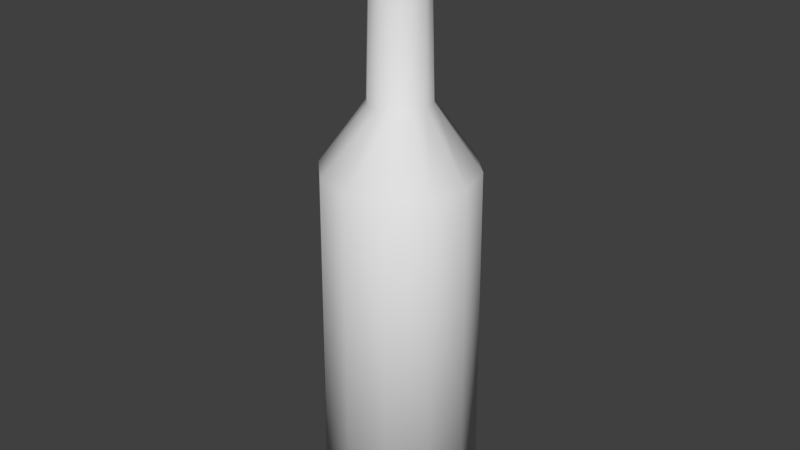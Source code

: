 # Source: wineBottle.blend  (saved by Blender 2.74.0; exported with 4.5.12 LTS)
import bpy
from mathutils import Matrix  # noqa: F401  (used for matrix-valued properties, if any)

bpy.ops.wm.read_factory_settings(use_empty=True)
scene = bpy.context.scene
scene.name = 'Scene'

# ---- collections
col_collection_1 = bpy.data.collections.new('Collection 1'); scene.collection.children.link(col_collection_1)

# ---- materials (node trees are filled in below, after node groups)
mat_wineglassg = bpy.data.materials.new('WineGlassG')
mat_wineglassg.alpha_threshold = 0.0
mat_wineglassg.use_transparent_shadow = False
mat_wineglassg.roughness = 0.5
mat_wineglassg.line_color = (0.0, 0.0, 0.0, 0.5906)
mat_winetop = bpy.data.materials.new('winetop')
mat_winetop.alpha_threshold = 0.0
mat_winetop.use_transparent_shadow = False
mat_winetop.diffuse_color = (0.02038, 0.005415, 0.0, 1.0)
mat_winetop.roughness = 0.5

# ---- material node trees

# ---- world
world_world = bpy.data.worlds.new('World'); scene.world = world_world
world_world.color = (0.05088, 0.05088, 0.05088)
world_world.use_sun_shadow = False
world_world.sun_shadow_jitter_overblur = 0.0
world_world.cycles.sampling_method = 'MANUAL'
world_world.cycles.sample_map_resolution = 256

# ---- meshes
me_cylinder = bpy.data.meshes.new('Cylinder')
me_cylinder.from_pydata([(0.003041, 0.1325, 1.93), (0.07123, 0.1142, 1.93), (0.1212, 0.06433, 1.93), (0.1394, -0.003866, 1.93), (0.1212, -0.07206, 1.93), (0.07123, -0.122, 1.93), (0.003041, -0.1403, 1.93), (-0.06515, -0.122, 1.93), (-0.1151, -0.07206, 1.93), (-0.1333, -0.003866, 1.93), (-0.1151, 0.06433, 1.93), (-0.06515, 0.1142, 1.93), (0.09353, -0.003866, 2.144), (0.08141, 0.04138, 2.144), (-0.07532, -0.04911, 2.144), (-0.0422, -0.08223, 2.144), (0.04829, 0.0745, 2.144), (0.003041, 0.08662, 2.144), (0.08141, -0.04911, 2.144), (0.04829, -0.08223, 2.144), (0.003041, -0.09435, 2.144), (-0.08745, -0.003866, 2.144), (-0.07532, 0.04138, 2.144), (-0.0422, 0.0745, 2.144), (0.003041, -0.003866, 2.133), (0.0, 0.57, -1.0), (0.0, 0.57, 1.0), (0.285, 0.4936, -1.0), (0.285, 0.4936, 1.0), (0.4936, 0.285, -1.0), (0.4936, 0.285, 1.0), (0.57, -2.492e-08, -1.0), (0.57, -2.492e-08, 1.0), (0.4936, -0.285, -1.0), (0.4936, -0.285, 1.0), (0.285, -0.4936, -1.0), (0.285, -0.4936, 1.0), (8.607e-08, -0.57, -1.0), (8.607e-08, -0.57, 1.0), (-0.285, -0.4936, -1.0), (-0.285, -0.4936, 1.0), (-0.4936, -0.285, -1.0), (-0.4936, -0.285, 1.0), (-0.57, -2.65e-07, -1.0), (-0.57, -2.65e-07, 1.0), (-0.4936, 0.285, -1.0), (-0.4936, 0.285, 1.0), (-0.285, 0.4936, -1.0), (-0.285, 0.4936, 1.0), (-1.796e-08, 0.1977, 1.188), (0.09886, 0.1712, 1.188), (0.1712, 0.09886, 1.188), (0.1977, -6.103e-08, 1.188), (0.1712, -0.09886, 1.188), (0.09886, -0.1712, 1.188), (1.189e-08, -0.1977, 1.188), (-0.09886, -0.1712, 1.188), (-0.1712, -0.09886, 1.188), (-0.1977, -1.443e-07, 1.188), (-0.1712, 0.09886, 1.188), (-0.09886, 0.1712, 1.188), (-1.796e-08, 0.1977, 1.923), (0.09886, 0.1712, 1.923), (0.1712, 0.09886, 1.923), (0.1977, -6.103e-08, 1.923), (0.1712, -0.09886, 1.923), (0.09886, -0.1712, 1.923), (1.189e-08, -0.1977, 1.923), (-0.09886, -0.1712, 1.923), (-0.1712, -0.09886, 1.923), (-0.1977, -1.443e-07, 1.923), (-0.1712, 0.09886, 1.923), (-0.09886, 0.1712, 1.923), (-1.855e-08, 0.1364, 1.923), (0.06819, 0.1181, 1.923), (0.1181, 0.06819, 1.923), (0.1364, -6.791e-08, 1.923), (0.1181, -0.06819, 1.923), (0.06819, -0.1181, 1.923), (2.04e-09, -0.1364, 1.923), (-0.06819, -0.1181, 1.923), (-0.1181, -0.06819, 1.923), (-0.1364, -1.254e-07, 1.923), (-0.1181, 0.06819, 1.923), (-0.06819, 0.1181, 1.923), (-1.796e-08, 0.1977, 1.956), (0.09886, 0.1712, 1.956), (0.1712, 0.09886, 1.956), (0.1977, -6.103e-08, 1.956), (0.1712, -0.09886, 1.956), (0.09886, -0.1712, 1.956), (1.189e-08, -0.1977, 1.956), (-0.09886, -0.1712, 1.956), (-0.1712, -0.09886, 1.956), (-0.1977, -1.443e-07, 1.956), (-0.1712, 0.09886, 1.956), (-0.09886, 0.1712, 1.956), (-1.855e-08, 0.1364, 1.956), (0.06819, 0.1181, 1.956), (0.1181, 0.06819, 1.956), (0.1364, -6.791e-08, 1.956), (0.1181, -0.06819, 1.956), (0.06819, -0.1181, 1.956), (2.04e-09, -0.1364, 1.956), (-0.06819, -0.1181, 1.956), (-0.1181, -0.06819, 1.956), (-0.1364, -1.254e-07, 1.956), (-0.1181, 0.06819, 1.956), (-0.06819, 0.1181, 1.956), (-1.855e-08, 0.1364, 1.923), (0.06819, 0.1181, 1.923), (0.1181, 0.06819, 1.923), (0.1364, -6.791e-08, 1.923), (0.1181, -0.06819, 1.923), (0.06819, -0.1181, 1.923), (2.04e-09, -0.1364, 1.923), (-0.06819, -0.1181, 1.923), (-0.1181, -0.06819, 1.923), (-0.1364, -1.254e-07, 1.923), (-0.1181, 0.06819, 1.923), (-0.06819, 0.1181, 1.923), (-1.855e-08, 0.1364, 1.956), (0.06819, 0.1181, 1.956), (0.1181, 0.06819, 1.956), (0.1364, -6.791e-08, 1.956), (0.1181, -0.06819, 1.956), (0.06819, -0.1181, 1.956), (2.04e-09, -0.1364, 1.956), (-0.06819, -0.1181, 1.956), (-0.1181, -0.06819, 1.956), (-0.1364, -1.254e-07, 1.956), (-0.1181, 0.06819, 1.956), (-0.06819, 0.1181, 1.956)], [], [(2, 1, 16, 13), (11, 10, 22, 23), (9, 8, 14, 21), (7, 6, 20, 15), (5, 4, 18, 19), (3, 2, 13, 12), (0, 11, 23, 17), (1, 0, 17, 16), (10, 9, 21, 22), (8, 7, 15, 14), (6, 5, 19, 20), (4, 3, 12, 18), (23, 22, 24), (13, 16, 24), (18, 12, 24), (20, 19, 24), (14, 15, 24), (22, 21, 24), (21, 14, 24), (15, 20, 24), (19, 18, 24), (12, 13, 24), (17, 23, 24), (16, 17, 24), (25, 26, 28, 27), (27, 28, 30, 29), (29, 30, 32, 31), (31, 32, 34, 33), (33, 34, 36, 35), (35, 36, 38, 37), (37, 38, 40, 39), (39, 40, 42, 41), (41, 42, 44, 43), (43, 44, 46, 45), (26, 48, 60, 49), (47, 48, 26, 25), (45, 46, 48, 47), (25, 27, 29, 31, 33, 35, 37, 39, 41, 43, 45, 47), (60, 59, 71, 72), (46, 44, 58, 59), (42, 40, 56, 57), (38, 36, 54, 55), (34, 32, 52, 53), (30, 28, 50, 51), (28, 26, 49, 50), (48, 46, 59, 60), (44, 42, 57, 58), (40, 38, 55, 56), (36, 34, 53, 54), (32, 30, 51, 52), (64, 63, 87, 88), (54, 53, 65, 66), (49, 60, 72, 61), (55, 54, 66, 67), (56, 55, 67, 68), (50, 49, 61, 62), (57, 56, 68, 69), (51, 50, 62, 63), (58, 57, 69, 70), (52, 51, 63, 64), (59, 58, 70, 71), (53, 52, 64, 65), (69, 68, 92, 93), (101, 100, 76, 77), (106, 105, 81, 82), (63, 62, 86, 87), (68, 67, 91, 92), (61, 72, 96, 85), (100, 99, 75, 76), (105, 104, 80, 81), (62, 61, 85, 86), (67, 66, 90, 91), (72, 71, 95, 96), (93, 92, 104, 105), (87, 86, 98, 99), (94, 93, 105, 106), (88, 87, 99, 100), (95, 94, 106, 107), (89, 88, 100, 101), (96, 95, 107, 108), (90, 89, 101, 102), (85, 96, 108, 97), (91, 90, 102, 103), (92, 91, 103, 104), (86, 85, 97, 98), (107, 106, 82, 83), (102, 101, 77, 78), (70, 69, 93, 94), (65, 64, 88, 89), (108, 107, 83, 84), (103, 102, 78, 79), (98, 97, 73, 74), (71, 70, 94, 95), (66, 65, 89, 90), (97, 108, 84, 73), (104, 103, 79, 80), (99, 98, 74, 75), (125, 113, 112, 124), (130, 118, 117, 129), (124, 112, 111, 123), (129, 117, 116, 128), (131, 119, 118, 130), (126, 114, 113, 125), (132, 120, 119, 131), (127, 115, 114, 126), (122, 110, 109, 121), (121, 109, 120, 132), (128, 116, 115, 127), (123, 111, 110, 122)])
me_cylinder.polygons.foreach_set('use_smooth', [True] * 109)
me_cylinder.polygons.foreach_set('material_index', [1, 1, 1, 1, 1, 1, 1, 1, 1, 1, 1, 1, 1, 1, 1, 1, 1, 1, 1, 1, 1, 1, 1, 1, 0, 0, 0, 0, 0, 0, 0, 0, 0, 0, 0, 0, 0, 0, 0, 0, 0, 0, 0, 0, 0, 0, 0, 0, 0, 0, 0, 0, 0, 0, 0, 0, 0, 0, 0, 0, 0, 0, 0, 0, 0, 0, 0, 0, 0, 0, 0, 0, 0, 0, 0, 0, 0, 0, 0, 0, 0, 0, 0, 0, 0, 0, 0, 0, 0, 0, 0, 0, 0, 0, 0, 0, 0, 0, 0, 0, 0, 0, 0, 0, 0, 0, 0, 0, 0])
_uv = me_cylinder.uv_layers.new(name='UVMap')
_uv.uv.foreach_set('vector', [0.0, 0.0, 1.0, 0.0, 1.0, 1.0, 0.0, 1.0, 0.0, 0.0, 1.0, 0.0, 1.0, 1.0, 0.0, 1.0, 0.0, 0.0, 1.0, 0.0, 1.0, 1.0, 0.0, 1.0, 0.0, 0.0, 1.0, 0.0, 1.0, 1.0, 0.0, 1.0, 0.0, 0.0, 1.0, 0.0, 1.0, 1.0, 0.0, 1.0, 0.0, 0.0, 1.0, 0.0, 1.0, 1.0, 0.0, 1.0, 0.0, 0.0, 1.0, 0.0, 1.0, 1.0, 0.0, 1.0, 0.0, 0.0, 1.0, 0.0, 1.0, 1.0, 0.0, 1.0, 0.0, 0.0, 1.0, 0.0, 1.0, 1.0, 0.0, 1.0, 0.0, 0.0, 1.0, 0.0, 1.0, 1.0, 0.0, 1.0, 0.0, 0.0, 1.0, 0.0, 1.0, 1.0, 0.0, 1.0, 0.0, 0.0, 1.0, 0.0, 1.0, 1.0, 0.0, 1.0, 0.0, 0.0, 1.0, 0.0, 1.0, 1.0, 0.0, 0.0, 1.0, 0.0, 1.0, 1.0, 0.0, 0.0, 1.0, 0.0, 1.0, 1.0, 0.0, 0.0, 1.0, 0.0, 1.0, 1.0, 0.0, 0.0, 1.0, 0.0, 1.0, 1.0, 0.0, 0.0, 1.0, 0.0, 1.0, 1.0, 0.0, 0.0, 1.0, 0.0, 1.0, 1.0, 0.0, 0.0, 1.0, 0.0, 1.0, 1.0, 0.0, 0.0, 1.0, 0.0, 1.0, 1.0, 0.0, 0.0, 1.0, 0.0, 1.0, 1.0, 0.0, 0.0, 1.0, 0.0, 1.0, 1.0, 0.0, 0.0, 1.0, 0.0, 1.0, 1.0, 0.8052, 1.892e-08, 0.8052, 0.6349, 0.7282, 0.6349, 0.7282, 3.784e-08, 0.2427, 0.0, 0.2427, 0.6349, 0.1658, 0.6349, 0.1658, 0.0, 0.1658, 0.0, 0.1658, 0.6349, 0.07695, 0.6349, 0.07695, 1.892e-08, 0.07695, 1.892e-08, 0.07695, 0.6349, 9.872e-08, 0.6349, 0.0, 3.784e-08, 0.7282, 1.892e-08, 0.7282, 0.6349, 0.6513, 0.6349, 0.6513, 3.784e-08, 0.6513, 3.784e-08, 0.6513, 0.6349, 0.5624, 0.6349, 0.5624, 0.0, 0.5624, 0.0, 0.5624, 0.6349, 0.4855, 0.6349, 0.4855, 1.892e-08, 0.2427, 0.6349, 0.2427, 0.0, 0.3197, 0.0, 0.3197, 0.6349, 0.3197, 0.6349, 0.3197, 0.0, 0.4085, 0.0, 0.4085, 0.6349, 0.4085, 0.6349, 0.4085, 0.0, 0.4855, 1.892e-08, 0.4855, 0.6349, 0.1214, 0.9844, 0.04443, 0.9376, 0.1237, 0.854, 0.1504, 0.8703, 0.894, 0.0, 0.894, 0.6349, 0.8052, 0.6349, 0.8052, 1.892e-08, 0.971, 0.0, 0.971, 0.6349, 0.894, 0.6349, 0.894, 0.0, 0.3316, 0.7628, 0.376, 0.6817, 0.453, 0.6349, 0.5418, 0.6349, 0.6188, 0.6817, 0.6632, 0.7628, 0.6632, 0.8565, 0.6188, 0.9376, 0.5418, 0.9844, 0.453, 0.9844, 0.376, 0.9376, 0.3316, 0.8565, 0.9733, 0.6349, 1.0, 0.6349, 1.0, 0.8682, 0.9733, 0.8682, 0.0, 0.8565, 5.385e-08, 0.7628, 0.1083, 0.7934, 0.1083, 0.8259, 0.04443, 0.6817, 0.1214, 0.6349, 0.1504, 0.749, 0.1237, 0.7653, 0.2102, 0.6349, 0.2872, 0.6817, 0.2079, 0.7653, 0.1812, 0.749, 0.3316, 0.7628, 0.3316, 0.8565, 0.2233, 0.8259, 0.2233, 0.7934, 0.2872, 0.9376, 0.2102, 0.9844, 0.1812, 0.8703, 0.2079, 0.854, 0.2102, 0.9844, 0.1214, 0.9844, 0.1504, 0.8703, 0.1812, 0.8703, 0.04443, 0.9376, 0.0, 0.8565, 0.1083, 0.8259, 0.1237, 0.854, 5.385e-08, 0.7628, 0.04443, 0.6817, 0.1237, 0.7653, 0.1083, 0.7934, 0.1214, 0.6349, 0.2102, 0.6349, 0.1812, 0.749, 0.1504, 0.749, 0.2872, 0.6817, 0.3316, 0.7628, 0.2233, 0.7934, 0.2079, 0.7653, 0.3316, 0.8565, 0.2872, 0.9376, 0.2079, 0.854, 0.2233, 0.8259, 0.8049, 0.6454, 0.7741, 0.6454, 0.7741, 0.6349, 0.8049, 0.6349, 0.8583, 0.8788, 0.8316, 0.8788, 0.8316, 0.6454, 0.8583, 0.6454, 0.9425, 0.6349, 0.9733, 0.6349, 0.9733, 0.8682, 0.9425, 0.8682, 0.8891, 0.8788, 0.8583, 0.8788, 0.8583, 0.6454, 0.8891, 0.6454, 0.9158, 0.8788, 0.8891, 0.8788, 0.8891, 0.6454, 0.9158, 0.6454, 0.9158, 0.6349, 0.9425, 0.6349, 0.9425, 0.8682, 0.9158, 0.8682, 0.7207, 0.6349, 0.7474, 0.6349, 0.7474, 0.8682, 0.7207, 0.8682, 0.7741, 0.8788, 0.7474, 0.8788, 0.7474, 0.6454, 0.7741, 0.6454, 0.6899, 0.6349, 0.7207, 0.6349, 0.7207, 0.8682, 0.6899, 0.8682, 0.8049, 0.8788, 0.7741, 0.8788, 0.7741, 0.6454, 0.8049, 0.6454, 0.6632, 0.6349, 0.6899, 0.6349, 0.6899, 0.8682, 0.6632, 0.8682, 0.8316, 0.8788, 0.8049, 0.8788, 0.8049, 0.6454, 0.8316, 0.6454, 0.7207, 0.8682, 0.7474, 0.8682, 0.7474, 0.8788, 0.7207, 0.8788, 0.8182, 0.94, 0.8182, 0.9206, 0.8282, 0.9206, 0.8282, 0.94, 0.8482, 0.8982, 0.8482, 0.9206, 0.8382, 0.9206, 0.8382, 0.8982, 0.7741, 0.6454, 0.7474, 0.6454, 0.7474, 0.6349, 0.7741, 0.6349, 0.9158, 0.6454, 0.8891, 0.6454, 0.8891, 0.6349, 0.9158, 0.6349, 0.9425, 0.8682, 0.9733, 0.8682, 0.9733, 0.8788, 0.9425, 0.8788, 0.8182, 0.9206, 0.8182, 0.8982, 0.8282, 0.8982, 0.8282, 0.9206, 0.8482, 0.9206, 0.8482, 0.94, 0.8382, 0.94, 0.8382, 0.9206, 0.9158, 0.8682, 0.9425, 0.8682, 0.9425, 0.8788, 0.9158, 0.8788, 0.8891, 0.6454, 0.8583, 0.6454, 0.8583, 0.6349, 0.8891, 0.6349, 0.9733, 0.8682, 1.0, 0.8682, 1.0, 0.8788, 0.9733, 0.8788, 0.7361, 0.8788, 0.7628, 0.895, 0.7498, 0.9088, 0.7313, 0.8976, 0.7053, 1.0, 0.6786, 0.9838, 0.6917, 0.97, 0.7101, 0.9812, 0.7053, 0.8788, 0.7361, 0.8788, 0.7313, 0.8976, 0.7101, 0.8976, 0.7361, 1.0, 0.7053, 1.0, 0.7101, 0.9812, 0.7313, 0.9812, 0.6786, 0.895, 0.7053, 0.8788, 0.7101, 0.8976, 0.6917, 0.9088, 0.7628, 0.9838, 0.7361, 1.0, 0.7313, 0.9812, 0.7498, 0.97, 0.6632, 0.9231, 0.6786, 0.895, 0.6917, 0.9088, 0.681, 0.9282, 0.7782, 0.9556, 0.7628, 0.9838, 0.7498, 0.97, 0.7604, 0.9506, 0.6632, 0.9556, 0.6632, 0.9231, 0.681, 0.9282, 0.681, 0.9506, 0.7782, 0.9231, 0.7782, 0.9556, 0.7604, 0.9506, 0.7604, 0.9282, 0.7628, 0.895, 0.7782, 0.9231, 0.7604, 0.9282, 0.7498, 0.9088, 0.6786, 0.9838, 0.6632, 0.9556, 0.681, 0.9506, 0.6917, 0.97, 0.8482, 0.8788, 0.8482, 0.8982, 0.8382, 0.8982, 0.8382, 0.8788, 0.8582, 0.9206, 0.8582, 0.94, 0.8482, 0.94, 0.8482, 0.9206, 0.6899, 0.8682, 0.7207, 0.8682, 0.7207, 0.8788, 0.6899, 0.8788, 0.8316, 0.6454, 0.8049, 0.6454, 0.8049, 0.6349, 0.8316, 0.6349, 0.8082, 0.9206, 0.8082, 0.94, 0.7982, 0.94, 0.7982, 0.9206, 0.8582, 0.8982, 0.8582, 0.9206, 0.8482, 0.9206, 0.8482, 0.8982, 0.8082, 0.8788, 0.8082, 0.8982, 0.7982, 0.8982, 0.7982, 0.8788, 0.6632, 0.8682, 0.6899, 0.8682, 0.6899, 0.8788, 0.6632, 0.8788, 0.8583, 0.6454, 0.8316, 0.6454, 0.8316, 0.6349, 0.8583, 0.6349, 0.8082, 0.8982, 0.8082, 0.9206, 0.7982, 0.9206, 0.7982, 0.8982, 0.8582, 0.8788, 0.8582, 0.8982, 0.8482, 0.8982, 0.8482, 0.8788, 0.8182, 0.8982, 0.8182, 0.8788, 0.8282, 0.8788, 0.8282, 0.8982, 0.7782, 0.8788, 0.7882, 0.8788, 0.7882, 0.8982, 0.7782, 0.8982, 0.8282, 0.8982, 0.8382, 0.8982, 0.8382, 0.9206, 0.8282, 0.9206, 0.7782, 0.8982, 0.7882, 0.8982, 0.7882, 0.9206, 0.7782, 0.9206, 0.8282, 0.9206, 0.8382, 0.9206, 0.8382, 0.94, 0.8282, 0.94, 0.8282, 0.8788, 0.8382, 0.8788, 0.8382, 0.8982, 0.8282, 0.8982, 0.7882, 0.9206, 0.7982, 0.9206, 0.7982, 0.94, 0.7882, 0.94, 0.8182, 0.8982, 0.8082, 0.8982, 0.8082, 0.8788, 0.8182, 0.8788, 0.7882, 0.8982, 0.7982, 0.8982, 0.7982, 0.9206, 0.7882, 0.9206, 0.8182, 0.94, 0.8082, 0.94, 0.8082, 0.9206, 0.8182, 0.9206, 0.8182, 0.9206, 0.8082, 0.9206, 0.8082, 0.8982, 0.8182, 0.8982, 0.7882, 0.8788, 0.7982, 0.8788, 0.7982, 0.8982, 0.7882, 0.8982, 0.7782, 0.9206, 0.7882, 0.9206, 0.7882, 0.94, 0.7782, 0.94])
me_cylinder.materials.append(mat_wineglassg)
me_cylinder.materials.append(mat_winetop)
me_cylinder.use_remesh_preserve_volume = False
me_cylinder.use_remesh_preserve_attributes = False
me_cylinder.use_mirror_vertex_groups = False
me_cylinder.update()

# ---- objects
ob_winebottle = bpy.data.objects.new('wineBottle', me_cylinder)

# ---- transforms, parenting, visibility, modifiers, constraints
ob_winebottle.location = (-0.05143, 0.08267, 1.26)
ob_winebottle.scale = (1.0, 1.0, 1.342)
ob_winebottle.lineart.crease_threshold = 0.0
_m = ob_winebottle.modifiers.new('Smooth', 'SMOOTH')

# ---- collection membership
col_collection_1.objects.link(ob_winebottle)

# ---- scene / render settings (as saved in the file)
scene.frame_start = 1; scene.frame_end = 250; scene.frame_set(1)
scene.render.engine = 'BLENDER_EEVEE_NEXT'
scene.render.resolution_percentage = 50
scene.render.dither_intensity = 0.0
scene.cycles.use_denoising = False
scene.cycles.samples = 10
scene.cycles.sampling_pattern = 'TABULATED_SOBOL'
scene.cycles.light_sampling_threshold = 0.0
scene.cycles.use_adaptive_sampling = False
scene.cycles.use_light_tree = False
scene.cycles.blur_glossy = 0.0
scene.cycles.pixel_filter_type = 'GAUSSIAN'
scene.cycles.sample_clamp_indirect = 0.0
scene.view_settings.view_transform = 'Standard'
bpy.context.view_layer.update()

# ---- added for rendering (the .blend has no active camera and no usable light): camera, sun
cam_auto = bpy.data.cameras.new('AutoCamera')
cam_auto.lens = 50.0
cam_auto.sensor_width = 36.0
cam_auto.clip_end = 1000.0
ob_auto_camera = bpy.data.objects.new('AutoCamera', cam_auto)
scene.collection.objects.link(ob_auto_camera)
ob_auto_camera.location = (4.12728, -4.93178, 5.37107)
ob_auto_camera.rotation_euler = (1.09748, -7.21219e-08, 0.694738)
scene.camera = ob_auto_camera
light_auto_sun = bpy.data.lights.new('AutoSun', 'SUN')
light_auto_sun.energy = 3.0
light_auto_sun.angle = 0.0523599
ob_auto_sun = bpy.data.objects.new('AutoSun', light_auto_sun)
scene.collection.objects.link(ob_auto_sun)
ob_auto_sun.rotation_euler = (0.872665, 0.174533, 0.523599)
bpy.context.view_layer.update()
